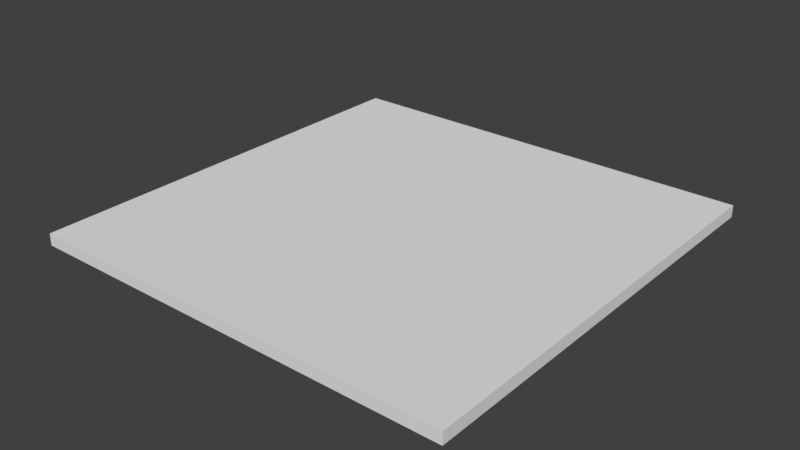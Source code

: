 # Source: plane.blend  (saved by Blender 2.79.0; exported with 4.5.12 LTS)
import bpy
from mathutils import Matrix  # noqa: F401  (used for matrix-valued properties, if any)

bpy.ops.wm.read_factory_settings(use_empty=True)
scene = bpy.context.scene
scene.name = 'Scene'

# ---- collections
col_collection_1 = bpy.data.collections.new('Collection 1'); scene.collection.children.link(col_collection_1)

# ---- world
world_world = bpy.data.worlds.new('World'); scene.world = world_world
world_world.color = (0.05088, 0.05088, 0.05088)
world_world.use_sun_shadow = False
world_world.sun_shadow_jitter_overblur = 0.0
world_world.cycles.sampling_method = 'MANUAL'

# ---- meshes
me_plane = bpy.data.meshes.new('Plane')
me_plane.from_pydata([(-7.916, -7.916, 0.0), (7.916, -7.916, 0.0), (-7.916, 7.916, 0.0), (7.916, 7.916, 0.0), (-7.916, -7.916, 0.4342), (7.916, -7.916, 0.4342), (-7.916, 7.916, 0.4342), (7.916, 7.916, 0.4342)], [], [(0, 2, 3, 1), (4, 5, 7, 6), (1, 3, 7, 5), (2, 0, 4, 6), (3, 2, 6, 7), (0, 1, 5, 4)])
_uv = me_plane.uv_layers.new(name='UVMap')
_uv.uv.foreach_set('vector', [0.9011, 0.5, 1.629e-07, 0.5, 0.0, 9.036e-08, 0.9011, 0.0, 1.629e-07, 1.0, 0.0, 0.5, 0.9011, 0.5, 0.9011, 1.0, 0.9259, 0.0, 0.9259, 0.5, 0.9011, 0.5, 0.9011, 0.0, 1.0, 0.0, 1.0, 0.5, 0.9753, 0.5, 0.9753, 0.0, 0.9506, 0.0, 0.9506, 0.5, 0.9259, 0.5, 0.9259, 0.0, 0.9506, 0.5, 0.9506, 0.0, 0.9753, 0.0, 0.9753, 0.5])
me_plane.use_remesh_preserve_volume = False
me_plane.use_remesh_preserve_attributes = False
me_plane.use_mirror_vertex_groups = False
me_plane.update()

# ---- objects
ob_plane = bpy.data.objects.new('Plane', me_plane)

# ---- transforms, parenting, visibility, modifiers, constraints
ob_plane.location = (0.0, 0.0, 0.0)
ob_plane.lineart.crease_threshold = 0.0

# ---- collection membership
col_collection_1.objects.link(ob_plane)

# ---- scene / render settings (as saved in the file)
scene.frame_start = 1; scene.frame_end = 250; scene.frame_set(1)
scene.render.engine = 'BLENDER_EEVEE_NEXT'
scene.render.resolution_percentage = 50
scene.render.dither_intensity = 0.0
scene.cycles.use_denoising = False
scene.cycles.samples = 128
scene.cycles.sampling_pattern = 'TABULATED_SOBOL'
scene.cycles.use_adaptive_sampling = False
scene.cycles.use_light_tree = False
scene.cycles.blur_glossy = 0.0
scene.cycles.sample_clamp_indirect = 0.0
scene.view_settings.view_transform = 'Standard'
bpy.context.view_layer.update()

# ---- added for rendering (the .blend has no active camera and no usable light): camera, sun
cam_auto = bpy.data.cameras.new('AutoCamera')
cam_auto.lens = 50.0
cam_auto.sensor_width = 36.0
cam_auto.clip_end = 1000.0
ob_auto_camera = bpy.data.objects.new('AutoCamera', cam_auto)
scene.collection.objects.link(ob_auto_camera)
ob_auto_camera.location = (20.7183, -24.862, 16.7917)
ob_auto_camera.rotation_euler = (1.09748, -7.21219e-08, 0.694738)
scene.camera = ob_auto_camera
light_auto_sun = bpy.data.lights.new('AutoSun', 'SUN')
light_auto_sun.energy = 3.0
light_auto_sun.angle = 0.0523599
ob_auto_sun = bpy.data.objects.new('AutoSun', light_auto_sun)
scene.collection.objects.link(ob_auto_sun)
ob_auto_sun.rotation_euler = (0.872665, 0.174533, 0.523599)
bpy.context.view_layer.update()
